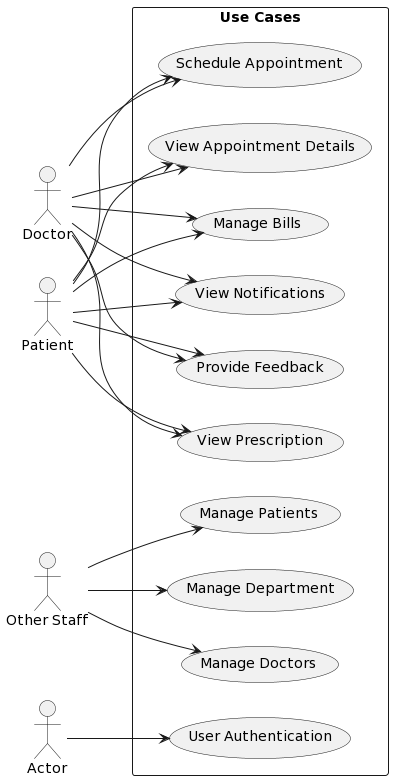

The diagram above was rendered by PlantUML. Its source (embedded in the PNG):
@startuml
left to right direction

actor Doctor
actor Patient
actor OtherStaff as "Other Staff"

rectangle "Use Cases" {
  usecase "Schedule Appointment" as UC1
  usecase "View Appointment Details" as UC2
  usecase "Manage Bills" as UC3
  usecase "View Notifications" as UC4
  usecase "Provide Feedback" as UC5
  usecase "View Prescription" as UC6
  usecase "Manage Department" as UC7
  usecase "Manage Doctors" as UC8
  usecase "Manage Patients" as UC9
  usecase "User Authentication" as UC10
}

Doctor --> UC1
Patient --> UC1
Doctor --> UC2
Patient --> UC2
Doctor --> UC3
Patient --> UC3
Doctor --> UC4
Patient --> UC4
Doctor --> UC5
Patient --> UC5
Doctor --> UC6
Patient --> UC6
OtherStaff --> UC7
OtherStaff --> UC8
OtherStaff --> UC9
Actor --> UC10
@enduml